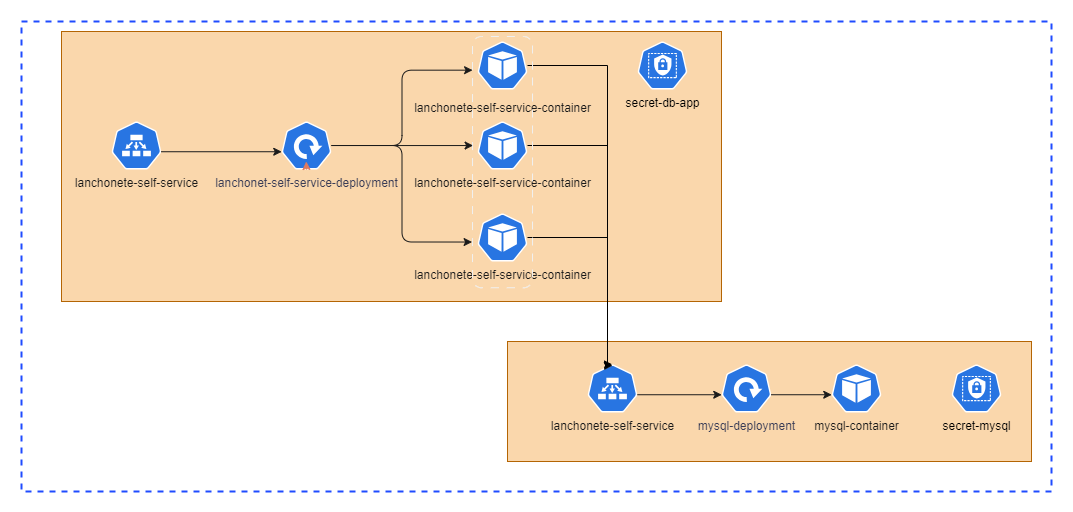

The diagram above was exported from draw.io. Its source (the exported page's mxGraphModel, read from the mxfile embedded in the PNG):
<mxGraphModel dx="1112" dy="873" grid="1" gridSize="10" guides="1" tooltips="1" connect="1" arrows="1" fold="1" page="1" pageScale="1" pageWidth="827" pageHeight="1169" background="#ffffff" math="0" shadow="0">
  <root>
    <mxCell id="0" />
    <mxCell id="1" parent="0" />
    <mxCell id="4l01mGF3SU1chWgFqKfI-1" value="&lt;p style=&quot;line-height: 0%;&quot;&gt;&lt;br&gt;&lt;/p&gt;" style="whiteSpace=wrap;html=1;dashed=1;fontColor=#AAB7B8;fontStyle=0;align=left;verticalAlign=top;strokeColor=#1F4BFF;fillColor=none;gradientColor=none;spacingLeft=30;container=1;pointerEvents=0;collapsible=0;recursiveResize=0;strokeWidth=2;" parent="1" vertex="1">
      <mxGeometry x="90" y="350" width="1030" height="470" as="geometry" />
    </mxCell>
    <mxCell id="BL9iiEaaymChgD3bE2WN-57" value="" style="rounded=0;whiteSpace=wrap;html=1;fillColor=#fad7ac;strokeColor=#b46504;" vertex="1" parent="4l01mGF3SU1chWgFqKfI-1">
      <mxGeometry x="40" y="10" width="660" height="270" as="geometry" />
    </mxCell>
    <mxCell id="BL9iiEaaymChgD3bE2WN-58" value="" style="rounded=0;whiteSpace=wrap;html=1;fillColor=#fad7ac;strokeColor=#b46504;" vertex="1" parent="4l01mGF3SU1chWgFqKfI-1">
      <mxGeometry x="486" y="320" width="524" height="120" as="geometry" />
    </mxCell>
    <mxCell id="BL9iiEaaymChgD3bE2WN-51" style="edgeStyle=orthogonalEdgeStyle;rounded=0;orthogonalLoop=1;jettySize=auto;html=1;strokeColor=#000000;entryX=0.5;entryY=0;entryDx=0;entryDy=0;entryPerimeter=0;" edge="1" parent="4l01mGF3SU1chWgFqKfI-1" source="BL9iiEaaymChgD3bE2WN-2" target="BL9iiEaaymChgD3bE2WN-35">
      <mxGeometry relative="1" as="geometry">
        <mxPoint x="566" y="390" as="targetPoint" />
        <Array as="points">
          <mxPoint x="586" y="124" />
          <mxPoint x="586" y="343" />
        </Array>
      </mxGeometry>
    </mxCell>
    <mxCell id="BL9iiEaaymChgD3bE2WN-2" value="&lt;span style=&quot;color: rgb(26, 26, 26);&quot;&gt;lanchonete-self-service-container&lt;/span&gt;" style="aspect=fixed;sketch=0;html=1;dashed=0;whitespace=wrap;verticalLabelPosition=bottom;verticalAlign=top;fillColor=#2875E2;strokeColor=#ffffff;points=[[0.005,0.63,0],[0.1,0.2,0],[0.9,0.2,0],[0.5,0,0],[0.995,0.63,0],[0.72,0.99,0],[0.5,1,0],[0.28,0.99,0]];shape=mxgraph.kubernetes.icon2;prIcon=pod" vertex="1" parent="4l01mGF3SU1chWgFqKfI-1">
      <mxGeometry x="456" y="100" width="50" height="48" as="geometry" />
    </mxCell>
    <mxCell id="BL9iiEaaymChgD3bE2WN-52" style="edgeStyle=orthogonalEdgeStyle;rounded=0;orthogonalLoop=1;jettySize=auto;html=1;strokeColor=#000000;entryX=0.499;entryY=0.031;entryDx=0;entryDy=0;entryPerimeter=0;" edge="1" parent="4l01mGF3SU1chWgFqKfI-1" source="BL9iiEaaymChgD3bE2WN-3" target="BL9iiEaaymChgD3bE2WN-35">
      <mxGeometry relative="1" as="geometry">
        <mxPoint x="566" y="380" as="targetPoint" />
        <Array as="points">
          <mxPoint x="586" y="216" />
          <mxPoint x="586" y="345" />
        </Array>
      </mxGeometry>
    </mxCell>
    <mxCell id="BL9iiEaaymChgD3bE2WN-3" value="&lt;span style=&quot;color: rgb(26, 26, 26);&quot;&gt;lanchonete-self-service-container&lt;/span&gt;" style="aspect=fixed;sketch=0;html=1;dashed=0;whitespace=wrap;verticalLabelPosition=bottom;verticalAlign=top;fillColor=#2875E2;strokeColor=#ffffff;points=[[0.005,0.63,0],[0.1,0.2,0],[0.9,0.2,0],[0.5,0,0],[0.995,0.63,0],[0.72,0.99,0],[0.5,1,0],[0.28,0.99,0]];shape=mxgraph.kubernetes.icon2;prIcon=pod" vertex="1" parent="4l01mGF3SU1chWgFqKfI-1">
      <mxGeometry x="456" y="192" width="50" height="48" as="geometry" />
    </mxCell>
    <mxCell id="BL9iiEaaymChgD3bE2WN-4" value="&lt;font color=&quot;#1a1a1a&quot;&gt;lanchonete-self-service&lt;/font&gt;" style="aspect=fixed;sketch=0;html=1;dashed=0;whitespace=wrap;verticalLabelPosition=bottom;verticalAlign=top;fillColor=#2875E2;strokeColor=#ffffff;points=[[0.005,0.63,0],[0.1,0.2,0],[0.9,0.2,0],[0.5,0,0],[0.995,0.63,0],[0.72,0.99,0],[0.5,1,0],[0.28,0.99,0]];shape=mxgraph.kubernetes.icon2;prIcon=ep" vertex="1" parent="4l01mGF3SU1chWgFqKfI-1">
      <mxGeometry x="90" y="100" width="50" height="48" as="geometry" />
    </mxCell>
    <mxCell id="BL9iiEaaymChgD3bE2WN-21" value="&lt;font color=&quot;#000000&quot;&gt;secret-db-app&lt;/font&gt;" style="aspect=fixed;sketch=0;html=1;dashed=0;whitespace=wrap;verticalLabelPosition=bottom;verticalAlign=top;fillColor=#2875E2;strokeColor=#ffffff;points=[[0.005,0.63,0],[0.1,0.2,0],[0.9,0.2,0],[0.5,0,0],[0.995,0.63,0],[0.72,0.99,0],[0.5,1,0],[0.28,0.99,0]];shape=mxgraph.kubernetes.icon2;prIcon=role" vertex="1" parent="4l01mGF3SU1chWgFqKfI-1">
      <mxGeometry x="616" y="20" width="50" height="48" as="geometry" />
    </mxCell>
    <mxCell id="BL9iiEaaymChgD3bE2WN-35" value="&lt;font color=&quot;#1a1a1a&quot;&gt;lanchonete-self-service&lt;/font&gt;" style="aspect=fixed;sketch=0;html=1;dashed=0;whitespace=wrap;verticalLabelPosition=bottom;verticalAlign=top;fillColor=#2875E2;strokeColor=#ffffff;points=[[0.005,0.63,0],[0.1,0.2,0],[0.9,0.2,0],[0.5,0,0],[0.995,0.63,0],[0.72,0.99,0],[0.5,1,0],[0.28,0.99,0]];shape=mxgraph.kubernetes.icon2;prIcon=ep" vertex="1" parent="4l01mGF3SU1chWgFqKfI-1">
      <mxGeometry x="566" y="343" width="50" height="48" as="geometry" />
    </mxCell>
    <mxCell id="BL9iiEaaymChgD3bE2WN-40" value="&lt;font color=&quot;#000000&quot;&gt;secret-mysql&lt;/font&gt;" style="aspect=fixed;sketch=0;html=1;dashed=0;whitespace=wrap;verticalLabelPosition=bottom;verticalAlign=top;fillColor=#2875E2;strokeColor=#ffffff;points=[[0.005,0.63,0],[0.1,0.2,0],[0.9,0.2,0],[0.5,0,0],[0.995,0.63,0],[0.72,0.99,0],[0.5,1,0],[0.28,0.99,0]];shape=mxgraph.kubernetes.icon2;prIcon=role" vertex="1" parent="4l01mGF3SU1chWgFqKfI-1">
      <mxGeometry x="930" y="343" width="50" height="48" as="geometry" />
    </mxCell>
    <mxCell id="BL9iiEaaymChgD3bE2WN-1" value="&lt;p style=&quot;line-height: 0%;&quot;&gt;&lt;font color=&quot;#1a1a1a&quot;&gt;lanchonete-self-service-container&lt;/font&gt;&lt;/p&gt;" style="aspect=fixed;sketch=0;html=1;dashed=0;whitespace=wrap;verticalLabelPosition=bottom;verticalAlign=top;fillColor=#2875E2;strokeColor=#ffffff;points=[[0.005,0.63,0],[0.1,0.2,0],[0.9,0.2,0],[0.5,0,0],[0.995,0.63,0],[0.72,0.99,0],[0.5,1,0],[0.28,0.99,0]];shape=mxgraph.kubernetes.icon2;prIcon=pod" vertex="1" parent="4l01mGF3SU1chWgFqKfI-1">
      <mxGeometry x="456" y="20" width="50" height="48" as="geometry" />
    </mxCell>
    <mxCell id="BL9iiEaaymChgD3bE2WN-50" style="edgeStyle=orthogonalEdgeStyle;rounded=0;orthogonalLoop=1;jettySize=auto;html=1;strokeColor=#000000;entryX=0.501;entryY=0.023;entryDx=0;entryDy=0;entryPerimeter=0;" edge="1" parent="4l01mGF3SU1chWgFqKfI-1" source="BL9iiEaaymChgD3bE2WN-1" target="BL9iiEaaymChgD3bE2WN-35">
      <mxGeometry relative="1" as="geometry">
        <mxPoint x="571" y="340" as="targetPoint" />
        <Array as="points">
          <mxPoint x="586" y="44" />
          <mxPoint x="586" y="344" />
        </Array>
      </mxGeometry>
    </mxCell>
    <mxCell id="BL9iiEaaymChgD3bE2WN-68" value="" style="rounded=1;whiteSpace=wrap;html=1;rotation=90;fillColor=none;dashed=1;dashPattern=8 8;" vertex="1" parent="4l01mGF3SU1chWgFqKfI-1">
      <mxGeometry x="355.38" y="110.63" width="251.25" height="60" as="geometry" />
    </mxCell>
    <mxCell id="u5-9C6Gl70SAr_tCNvYl-2" value="" style="edgeStyle=orthogonalEdgeStyle;rounded=0;orthogonalLoop=1;jettySize=auto;html=1;exitX=0.995;exitY=0.63;exitDx=0;exitDy=0;exitPerimeter=0;strokeColor=#1A1A1A;entryX=0.005;entryY=0.63;entryDx=0;entryDy=0;entryPerimeter=0;" edge="1" parent="4l01mGF3SU1chWgFqKfI-1" source="BL9iiEaaymChgD3bE2WN-4" target="u5-9C6Gl70SAr_tCNvYl-1">
      <mxGeometry relative="1" as="geometry">
        <mxPoint x="250" y="480" as="sourcePoint" />
        <mxPoint x="433" y="480" as="targetPoint" />
      </mxGeometry>
    </mxCell>
    <mxCell id="u5-9C6Gl70SAr_tCNvYl-1" value="lanchonet-self-service-deployment" style="aspect=fixed;sketch=0;html=1;dashed=0;whitespace=wrap;verticalLabelPosition=bottom;verticalAlign=top;fillColor=#2875E2;strokeColor=#ffffff;points=[[0.005,0.63,0],[0.1,0.2,0],[0.9,0.2,0],[0.5,0,0],[0.995,0.63,0],[0.72,0.99,0],[0.5,1,0],[0.28,0.99,0]];shape=mxgraph.kubernetes.icon2;prIcon=deploy;fontColor=#393C56;" vertex="1" parent="4l01mGF3SU1chWgFqKfI-1">
      <mxGeometry x="260" y="100" width="50" height="48" as="geometry" />
    </mxCell>
    <mxCell id="u5-9C6Gl70SAr_tCNvYl-3" style="edgeStyle=orthogonalEdgeStyle;orthogonalLoop=1;jettySize=auto;html=1;entryX=0.134;entryY=0.999;entryDx=0;entryDy=0;entryPerimeter=0;strokeColor=#1A1A1A;fontColor=#393C56;fillColor=#F2CC8F;" edge="1" parent="4l01mGF3SU1chWgFqKfI-1" source="u5-9C6Gl70SAr_tCNvYl-1" target="BL9iiEaaymChgD3bE2WN-68">
      <mxGeometry relative="1" as="geometry" />
    </mxCell>
    <mxCell id="u5-9C6Gl70SAr_tCNvYl-4" style="edgeStyle=orthogonalEdgeStyle;orthogonalLoop=1;jettySize=auto;html=1;entryX=0.818;entryY=1.007;entryDx=0;entryDy=0;entryPerimeter=0;strokeColor=#1A1A1A;fontColor=#393C56;fillColor=#F2CC8F;" edge="1" parent="4l01mGF3SU1chWgFqKfI-1" source="u5-9C6Gl70SAr_tCNvYl-1" target="BL9iiEaaymChgD3bE2WN-68">
      <mxGeometry relative="1" as="geometry" />
    </mxCell>
    <mxCell id="u5-9C6Gl70SAr_tCNvYl-5" style="edgeStyle=orthogonalEdgeStyle;orthogonalLoop=1;jettySize=auto;html=1;entryX=0.434;entryY=0.99;entryDx=0;entryDy=0;entryPerimeter=0;strokeColor=#1A1A1A;fontColor=#393C56;fillColor=#F2CC8F;" edge="1" parent="4l01mGF3SU1chWgFqKfI-1" source="u5-9C6Gl70SAr_tCNvYl-1" target="BL9iiEaaymChgD3bE2WN-68">
      <mxGeometry relative="1" as="geometry" />
    </mxCell>
    <mxCell id="u5-9C6Gl70SAr_tCNvYl-6" style="edgeStyle=orthogonalEdgeStyle;orthogonalLoop=1;jettySize=auto;html=1;exitX=0.5;exitY=1;exitDx=0;exitDy=0;exitPerimeter=0;entryX=0.495;entryY=0.833;entryDx=0;entryDy=0;entryPerimeter=0;strokeColor=#E07A5F;fontColor=#393C56;fillColor=#F2CC8F;" edge="1" parent="4l01mGF3SU1chWgFqKfI-1" source="u5-9C6Gl70SAr_tCNvYl-1" target="u5-9C6Gl70SAr_tCNvYl-1">
      <mxGeometry relative="1" as="geometry" />
    </mxCell>
    <mxCell id="u5-9C6Gl70SAr_tCNvYl-9" value="" style="edgeStyle=orthogonalEdgeStyle;rounded=0;orthogonalLoop=1;jettySize=auto;html=1;exitX=0.995;exitY=0.63;exitDx=0;exitDy=0;exitPerimeter=0;strokeColor=#1A1A1A;entryX=0.005;entryY=0.63;entryDx=0;entryDy=0;entryPerimeter=0;" edge="1" parent="4l01mGF3SU1chWgFqKfI-1" source="BL9iiEaaymChgD3bE2WN-35" target="u5-9C6Gl70SAr_tCNvYl-7">
      <mxGeometry relative="1" as="geometry">
        <mxPoint x="706" y="723" as="sourcePoint" />
        <mxPoint x="933" y="723" as="targetPoint" />
      </mxGeometry>
    </mxCell>
    <mxCell id="u5-9C6Gl70SAr_tCNvYl-7" value="mysql-deployment" style="aspect=fixed;sketch=0;html=1;dashed=0;whitespace=wrap;verticalLabelPosition=bottom;verticalAlign=top;fillColor=#2875E2;strokeColor=#ffffff;points=[[0.005,0.63,0],[0.1,0.2,0],[0.9,0.2,0],[0.5,0,0],[0.995,0.63,0],[0.72,0.99,0],[0.5,1,0],[0.28,0.99,0]];shape=mxgraph.kubernetes.icon2;prIcon=deploy;fontColor=#393C56;" vertex="1" parent="4l01mGF3SU1chWgFqKfI-1">
      <mxGeometry x="700" y="343" width="50" height="48" as="geometry" />
    </mxCell>
    <mxCell id="BL9iiEaaymChgD3bE2WN-27" value="&lt;span style=&quot;color: rgb(26, 26, 26);&quot;&gt;mysql-container&lt;/span&gt;" style="aspect=fixed;sketch=0;html=1;dashed=0;whitespace=wrap;verticalLabelPosition=bottom;verticalAlign=top;fillColor=#2875E2;strokeColor=#ffffff;points=[[0.005,0.63,0],[0.1,0.2,0],[0.9,0.2,0],[0.5,0,0],[0.995,0.63,0],[0.72,0.99,0],[0.5,1,0],[0.28,0.99,0]];shape=mxgraph.kubernetes.icon2;prIcon=pod" vertex="1" parent="1">
      <mxGeometry x="900" y="693" width="50" height="48" as="geometry" />
    </mxCell>
    <mxCell id="BL9iiEaaymChgD3bE2WN-29" style="edgeStyle=orthogonalEdgeStyle;rounded=0;orthogonalLoop=1;jettySize=auto;html=1;exitX=0.995;exitY=0.63;exitDx=0;exitDy=0;exitPerimeter=0;strokeColor=#1A1A1A;entryX=0.005;entryY=0.63;entryDx=0;entryDy=0;entryPerimeter=0;" edge="1" parent="1" target="BL9iiEaaymChgD3bE2WN-27" source="u5-9C6Gl70SAr_tCNvYl-7">
      <mxGeometry relative="1" as="geometry">
        <mxPoint x="686" y="797" as="sourcePoint" />
      </mxGeometry>
    </mxCell>
  </root>
</mxGraphModel>